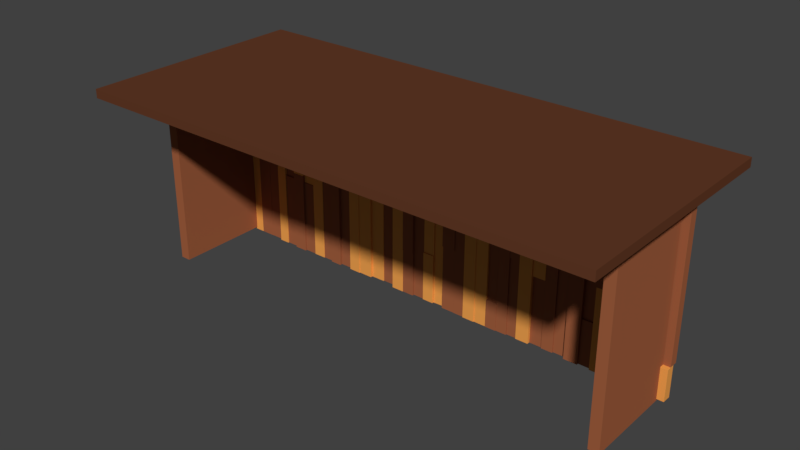 # Source: bar_desk.blend  (saved by Blender 2.79.0; exported with 4.5.12 LTS)
import bpy
from mathutils import Matrix  # noqa: F401  (used for matrix-valued properties, if any)

bpy.ops.wm.read_factory_settings(use_empty=True)
scene = bpy.context.scene
scene.name = 'Scene'

# ---- collections
col_collection_1 = bpy.data.collections.new('Collection 1'); scene.collection.children.link(col_collection_1)

# ---- materials (node trees are filled in below, after node groups)
mat_material_002 = bpy.data.materials.new('Material.002')
mat_material_002.alpha_threshold = 0.0
mat_material_002.use_transparent_shadow = False
mat_material_002.diffuse_color = (0.3603, 0.115, 0.04962, 1.0)
mat_material_002.roughness = 0.5
mat_material_004 = bpy.data.materials.new('Material.004')
mat_material_004.alpha_threshold = 0.0
mat_material_004.use_transparent_shadow = False
mat_material_004.diffuse_color = (0.1237, 0.04231, 0.0196, 1.0)
mat_material_004.roughness = 0.5
mat_material_001 = bpy.data.materials.new('Material.001')
mat_material_001.alpha_threshold = 0.0
mat_material_001.use_transparent_shadow = False
mat_material_001.diffuse_color = (0.8923, 0.3653, 0.07892, 1.0)
mat_material_001.roughness = 0.5

# ---- material node trees

# ---- world
world_world = bpy.data.worlds.new('World'); scene.world = world_world
world_world.color = (0.05088, 0.05088, 0.05088)
world_world.use_sun_shadow = False
world_world.sun_shadow_jitter_overblur = 0.0
world_world.cycles.sampling_method = 'MANUAL'

# ---- meshes
me_cube_016 = bpy.data.meshes.new('Cube.016')
me_cube_016.from_pydata([(-1.0, -1.0, -1.0), (-1.0, -1.0, 1.0), (-1.0, 1.0, -1.0), (-1.0, 1.0, 1.0), (1.0, -1.0, -1.0), (1.0, -1.0, 1.0), (1.0, 1.0, -1.0), (1.0, 1.0, 1.0)], [], [(0, 1, 3, 2), (2, 3, 7, 6), (6, 7, 5, 4), (4, 5, 1, 0), (2, 6, 4, 0), (7, 3, 1, 5)])
me_cube_016.materials.append(mat_material_002)
me_cube_016.use_remesh_preserve_volume = False
me_cube_016.use_remesh_preserve_attributes = False
me_cube_016.use_mirror_vertex_groups = False
me_cube_016.update()
me_cube_015 = bpy.data.meshes.new('Cube.015')
me_cube_015.from_pydata([(-1.0, -1.0, -1.0), (-1.0, -1.0, 1.0), (-1.0, 1.0, -1.0), (-1.0, 1.0, 1.0), (1.0, -1.0, -1.0), (1.0, -1.0, 1.0), (1.0, 1.0, -1.0), (1.0, 1.0, 1.0)], [], [(0, 1, 3, 2), (2, 3, 7, 6), (6, 7, 5, 4), (4, 5, 1, 0), (2, 6, 4, 0), (7, 3, 1, 5)])
me_cube_015.materials.append(mat_material_002)
me_cube_015.use_remesh_preserve_volume = False
me_cube_015.use_remesh_preserve_attributes = False
me_cube_015.use_mirror_vertex_groups = False
me_cube_015.update()
me_cube_004 = bpy.data.meshes.new('Cube.004')
me_cube_004.from_pydata([(-1.0, -1.0, -1.0), (-1.0, -1.0, 1.0), (-1.0, 1.0, -1.0), (-1.0, 1.0, 1.0), (1.0, -1.0, -1.0), (1.0, -1.0, 1.0), (1.0, 1.0, -1.0), (1.0, 1.0, 1.0)], [], [(0, 1, 3, 2), (2, 3, 7, 6), (6, 7, 5, 4), (4, 5, 1, 0), (2, 6, 4, 0), (7, 3, 1, 5)])
me_cube_004.materials.append(mat_material_004)
me_cube_004.use_remesh_preserve_volume = False
me_cube_004.use_remesh_preserve_attributes = False
me_cube_004.use_mirror_vertex_groups = False
me_cube_004.update()
me_cube_003 = bpy.data.meshes.new('Cube.003')
me_cube_003.from_pydata([(-0.2799, 1.235, 2.15), (-0.2799, 1.232, 1.707), (-0.1375, 1.232, 1.707), (-0.1375, 1.235, 2.15), (-0.2799, 1.23, 1.707), (-0.2799, 1.218, -0.2103), (-0.1375, 1.218, -0.2103), (-0.1375, 1.23, 1.707), (-0.1375, 1.238, 2.15), (-0.1375, 1.23, 0.9463), (0.02352, 1.23, 0.9463), (0.02352, 1.238, 2.15), (-0.1375, 1.214, 0.9464), (-0.1375, 1.207, -0.2102), (0.02352, 1.207, -0.2102), (0.02352, 1.214, 0.9464), (0.02352, 1.242, 2.15), (0.02352, 1.24, 1.716), (0.2018, 1.24, 1.716), (0.2018, 1.242, 2.15), (0.02352, 1.219, 1.716), (0.02352, 1.207, -0.2102), (0.2018, 1.207, -0.2102), (0.2018, 1.219, 1.716), (0.2018, 1.186, 2.15), (0.2018, 1.18, 1.177), (0.3658, 1.18, 1.177), (0.3658, 1.186, 2.15), (0.2018, 1.219, 1.176), (0.2018, 1.21, -0.2103), (0.3658, 1.21, -0.2103), (0.3658, 1.219, 1.176), (0.3658, 1.189, 2.15), (0.3658, 1.181, 0.8507), (0.4932, 1.181, 0.8507), (0.4932, 1.189, 2.15), (0.3658, 1.193, 0.8506), (0.3658, 1.186, -0.2101), (0.4932, 1.186, -0.2101), (0.4932, 1.193, 0.8506), (0.4932, 1.228, 2.15), (0.4932, 1.219, 0.7171), (0.648, 1.219, 0.7171), (0.648, 1.228, 2.15), (0.4932, 1.204, 0.7172), (0.4932, 1.198, -0.2102), (0.648, 1.198, -0.2102), (0.648, 1.204, 0.7172), (0.648, 1.191, 2.15), (0.648, 1.183, 0.8019), (0.8058, 1.183, 0.8019), (0.8058, 1.191, 2.15), (0.648, 1.181, 0.8019), (0.648, 1.175, -0.21), (0.8058, 1.175, -0.21), (0.8058, 1.181, 0.8019), (0.8058, 1.22, 2.15), (0.8058, 1.212, 0.712), (0.9561, 1.212, 0.712), (0.9561, 1.22, 2.15), (0.8058, 1.204, 0.7121), (0.8058, 1.199, -0.2102), (0.9561, 1.199, -0.2102), (0.9561, 1.204, 0.7121), (0.9561, 1.195, 2.15), (0.9561, 1.187, 0.8906), (1.109, 1.187, 0.8906), (1.109, 1.195, 2.15), (0.9561, 1.2, 0.8905), (0.9561, 1.193, -0.2102), (1.109, 1.193, -0.2102), (1.109, 1.2, 0.8905), (1.109, 1.221, 2.15), (1.109, 1.213, 0.8216), (1.246, 1.213, 0.8216), (1.246, 1.221, 2.15), (1.109, 1.207, 0.8216), (1.109, 1.2, -0.2102), (1.246, 1.2, -0.2102), (1.246, 1.207, 0.8216), (1.246, 1.226, 2.15), (1.246, 1.221, 1.377), (1.387, 1.221, 1.377), (1.387, 1.226, 2.15), (1.246, 1.188, 1.377), (1.246, 1.179, -0.2101), (1.387, 1.179, -0.2101), (1.387, 1.188, 1.377), (1.387, 1.182, 2.15), (1.387, 1.174, 0.8257), (1.544, 1.174, 0.8257), (1.544, 1.182, 2.15), (1.387, 1.218, 0.8254), (1.387, 1.212, -0.2103), (1.544, 1.212, -0.2103), (1.544, 1.218, 0.8254), (1.544, 1.207, 2.15), (1.544, 1.203, 1.536), (1.69, 1.203, 1.536), (1.69, 1.207, 2.15), (1.544, 1.196, 1.537), (1.544, 1.185, -0.2101), (1.69, 1.185, -0.2101), (1.69, 1.196, 1.537), (1.69, 1.201, 2.15), (1.69, 1.193, 0.868), (1.867, 1.193, 0.868), (1.867, 1.201, 2.15), (1.69, 1.2, 0.8679), (1.69, 1.193, -0.2102), (1.867, 1.193, -0.2102), (1.867, 1.2, 0.8679), (1.867, 1.227, 2.15), (1.867, 1.224, 1.589), (2.041, 1.224, 1.589), (2.041, 1.227, 2.15), (1.867, 1.232, 1.589), (1.867, 1.221, -0.2103), (2.041, 1.221, -0.2103), (2.041, 1.232, 1.589), (2.041, 1.244, 2.15), (2.041, 1.235, 0.8266), (2.216, 1.235, 0.8266), (2.216, 1.244, 2.15), (2.041, 1.237, 0.8266), (2.041, 1.231, -0.2104), (2.216, 1.231, -0.2104), (2.216, 1.237, 0.8266), (2.216, 1.198, 2.15), (2.216, 1.192, 1.212), (2.37, 1.192, 1.212), (2.37, 1.198, 2.15), (2.216, 1.186, 1.212), (2.216, 1.177, -0.2101), (2.37, 1.177, -0.2101), (2.37, 1.186, 1.212), (2.37, 1.187, 2.15), (2.37, 1.176, 0.3378), (2.516, 1.176, 0.3378), (2.516, 1.187, 2.15), (2.37, 1.184, 0.3378), (2.37, 1.18, -0.2101), (2.516, 1.18, -0.2101), (2.516, 1.184, 0.3378), (2.516, 1.189, 2.15), (2.516, 1.183, 1.147), (2.657, 1.183, 1.147), (2.657, 1.189, 2.15), (2.516, 1.213, 1.147), (2.516, 1.204, -0.2102), (2.657, 1.204, -0.2102), (2.657, 1.213, 1.147), (2.657, 1.218, 2.15), (2.657, 1.207, 0.3976), (2.798, 1.207, 0.3976), (2.798, 1.218, 2.15), (2.657, 1.195, 0.3977), (2.657, 1.192, -0.2101), (2.798, 1.192, -0.2101), (2.798, 1.195, 0.3977), (2.798, 1.213, 2.15), (2.798, 1.208, 1.431), (2.942, 1.208, 1.431), (2.942, 1.213, 2.15), (2.798, 1.233, 1.431), (2.799, 1.213, -0.2103), (2.943, 1.218, -0.2103), (2.942, 1.228, 1.431), (2.942, 1.182, 2.15), (2.942, 1.172, 0.5844), (3.107, 1.172, 0.5844), (3.107, 1.182, 2.15), (2.942, 1.186, 0.5843), (2.942, 1.181, -0.2101), (3.107, 1.181, -0.2101), (3.107, 1.186, 0.5843), (3.107, 1.241, 2.15), (3.107, 1.234, 0.9904), (3.243, 1.234, 0.9904), (3.243, 1.241, 2.15), (3.107, 1.186, 0.9907), (3.107, 1.178, -0.2101), (3.243, 1.178, -0.2101), (3.243, 1.186, 0.9907), (3.243, 1.184, 2.15), (3.243, 1.178, 1.083), (3.396, 1.178, 1.083), (3.396, 1.184, 2.15), (3.243, 1.176, 1.083), (3.243, 1.168, -0.21), (3.396, 1.168, -0.21), (3.396, 1.176, 1.083), (3.396, 1.199, 2.15), (3.396, 1.193, 1.284), (3.55, 1.193, 1.284), (3.55, 1.199, 2.15), (3.396, 1.185, 1.284), (3.396, 1.176, -0.2101), (3.55, 1.176, -0.2101), (3.55, 1.185, 1.284), (3.55, 1.215, 2.15), (3.55, 1.202, 0.1314), (3.687, 1.202, 0.1314), (3.687, 1.215, 2.15), (3.55, 1.173, 0.1315), (3.55, 1.171, -0.21), (3.687, 1.171, -0.21), (3.687, 1.173, 0.1315), (3.687, 1.246, 2.15), (3.687, 1.244, 1.782), (3.823, 1.244, 1.782), (3.823, 1.246, 2.15), (3.687, 1.191, 1.783), (3.687, 1.179, -0.2101), (3.823, 1.179, -0.2101), (3.823, 1.191, 1.783), (3.823, 1.197, 2.15), (3.823, 1.189, 0.7432), (3.946, 1.189, 0.7432), (3.946, 1.197, 2.15), (3.823, 1.201, 0.7431), (3.823, 1.195, -0.2102), (3.946, 1.195, -0.2102), (3.946, 1.201, 0.7431), (3.946, 1.218, 2.15), (3.946, 1.212, 1.143), (4.106, 1.212, 1.143), (4.106, 1.218, 2.15), (3.946, 1.191, 1.143), (3.946, 1.183, -0.2101), (4.106, 1.183, -0.2101), (4.106, 1.191, 1.143), (4.106, 1.213, 2.15), (4.106, 1.203, 0.6199), (4.262, 1.203, 0.6199), (4.262, 1.213, 2.15), (4.106, 1.224, 0.6198), (4.106, 1.219, -0.2103), (4.262, 1.219, -0.2103), (4.262, 1.224, 0.6198), (4.262, 1.238, 2.15), (4.262, 1.235, 1.636), (4.403, 1.235, 1.636), (4.403, 1.238, 2.15), (4.262, 1.216, 1.636), (4.262, 1.205, -0.2102), (4.403, 1.205, -0.2102), (4.403, 1.216, 1.636), (4.403, 1.233, 2.15), (4.403, 1.225, 0.9567), (4.553, 1.225, 0.9567), (4.553, 1.233, 2.15), (4.403, 1.23, 0.9566), (4.403, 1.223, -0.2103), (4.553, 1.223, -0.2103), (4.553, 1.23, 0.9566), (4.553, 1.211, 2.15), (4.553, 1.205, 1.131), (4.724, 1.205, 1.131), (4.724, 1.211, 2.15), (4.553, 1.193, 1.131), (4.553, 1.184, -0.2101), (4.724, 1.184, -0.2101), (4.724, 1.193, 1.131), (4.724, 1.241, 2.15), (4.724, 1.23, 0.3369), (4.867, 1.23, 0.3369), (4.867, 1.241, 2.15), (4.724, 1.211, 0.337), (4.724, 1.207, -0.2102), (4.867, 1.207, -0.2102), (4.867, 1.211, 0.337), (4.867, 1.19, 2.15), (4.867, 1.181, 0.7796), (5.008, 1.181, 0.7796), (5.008, 1.19, 2.15), (4.867, 1.189, 0.7795), (4.867, 1.183, -0.2101), (5.008, 1.183, -0.2101), (5.008, 1.189, 0.7795), (5.008, 1.193, 2.15), (5.008, 1.183, 0.4315), (5.157, 1.183, 0.4315), (5.157, 1.193, 2.15), (5.008, 1.22, 0.4313), (5.008, 1.216, -0.2103), (5.157, 1.216, -0.2103), (5.157, 1.22, 0.4313), (5.157, 1.247, 2.15), (5.157, 1.241, 1.239), (5.298, 1.241, 1.239), (5.298, 1.247, 2.15), (5.157, 1.232, 1.239), (5.157, 1.223, -0.2103), (5.298, 1.223, -0.2103), (5.298, 1.232, 1.239), (5.298, 1.192, 2.15), (5.298, 1.181, 0.3612), (5.427, 1.181, 0.3612), (5.427, 1.192, 2.15), (5.298, 1.185, 0.3611), (5.298, 1.182, -0.2101), (5.427, 1.182, -0.2101), (5.427, 1.185, 0.3611), (5.427, 1.242, 2.15), (5.427, 1.237, 1.266), (5.599, 1.237, 1.266), (5.599, 1.242, 2.15), (5.427, 1.217, 1.266), (5.427, 1.208, -0.2103), (5.599, 1.208, -0.2103), (5.599, 1.217, 1.266), (5.599, 1.242, 2.15), (5.599, 1.23, 0.1724), (5.733, 1.23, 0.1724), (5.733, 1.242, 2.15), (5.599, 1.177, 0.1728), (5.599, 1.175, -0.21), (5.733, 1.175, -0.21), (5.733, 1.177, 0.1728)], [], [(0, 1, 2, 3), (4, 5, 6, 7), (8, 9, 10, 11), (12, 13, 14, 15), (16, 17, 18, 19), (20, 21, 22, 23), (24, 25, 26, 27), (28, 29, 30, 31), (32, 33, 34, 35), (36, 37, 38, 39), (40, 41, 42, 43), (44, 45, 46, 47), (48, 49, 50, 51), (52, 53, 54, 55), (56, 57, 58, 59), (60, 61, 62, 63), (64, 65, 66, 67), (68, 69, 70, 71), (72, 73, 74, 75), (76, 77, 78, 79), (80, 81, 82, 83), (84, 85, 86, 87), (88, 89, 90, 91), (92, 93, 94, 95), (96, 97, 98, 99), (100, 101, 102, 103), (104, 105, 106, 107), (108, 109, 110, 111), (112, 113, 114, 115), (116, 117, 118, 119), (120, 121, 122, 123), (124, 125, 126, 127), (128, 129, 130, 131), (132, 133, 134, 135), (136, 137, 138, 139), (140, 141, 142, 143), (144, 145, 146, 147), (148, 149, 150, 151), (152, 153, 154, 155), (156, 157, 158, 159), (160, 161, 162, 163), (164, 165, 166, 167), (168, 169, 170, 171), (172, 173, 174, 175), (176, 177, 178, 179), (180, 181, 182, 183), (184, 185, 186, 187), (188, 189, 190, 191), (192, 193, 194, 195), (196, 197, 198, 199), (200, 201, 202, 203), (204, 205, 206, 207), (208, 209, 210, 211), (212, 213, 214, 215), (216, 217, 218, 219), (220, 221, 222, 223), (224, 225, 226, 227), (228, 229, 230, 231), (232, 233, 234, 235), (236, 237, 238, 239), (240, 241, 242, 243), (244, 245, 246, 247), (248, 249, 250, 251), (252, 253, 254, 255), (256, 257, 258, 259), (260, 261, 262, 263), (264, 265, 266, 267), (268, 269, 270, 271), (272, 273, 274, 275), (276, 277, 278, 279), (280, 281, 282, 283), (284, 285, 286, 287), (288, 289, 290, 291), (292, 293, 294, 295), (296, 297, 298, 299), (300, 301, 302, 303), (304, 305, 306, 307), (308, 309, 310, 311), (312, 313, 314, 315), (316, 317, 318, 319)])
me_cube_003.polygons.foreach_set('material_index', [1, 1, 1, 0, 0, 1, 1, 1, 1, 0, 1, 1, 0, 1, 0, 1, 1, 0, 1, 1, 1, 1, 1, 1, 1, 0, 0, 0, 1, 0, 0, 1, 1, 0, 1, 1, 1, 1, 0, 0, 1, 0, 1, 1, 0, 1, 0, 0, 1, 0, 1, 1, 1, 1, 1, 1, 1, 0, 0, 1, 1, 1, 0, 1, 0, 1, 1, 1, 1, 0, 0, 1, 0, 1, 1, 1, 1, 1, 1, 0])
me_cube_003.materials.append(mat_material_001)
me_cube_003.materials.append(mat_material_002)
me_cube_003.use_remesh_preserve_volume = False
me_cube_003.use_remesh_preserve_attributes = False
me_cube_003.use_mirror_vertex_groups = False
me_cube_003.update()

# ---- objects
ob_cube_002 = bpy.data.objects.new('Cube.002', me_cube_016)
ob_cube_001 = bpy.data.objects.new('Cube.001', me_cube_015)
ob_cube = bpy.data.objects.new('Cube', me_cube_004)
ob_plancher = bpy.data.objects.new('Plancher', me_cube_003)

# ---- transforms, parenting, visibility, modifiers, constraints
ob_cube_002.location = (5.293, -2.018, 1.174)
ob_cube_002.scale = (-0.063, 0.5725, 1.161)
ob_cube_002.lineart.crease_threshold = 0.0
ob_cube_001.location = (-0.4479, -2.033, 1.216)
ob_cube_001.scale = (-0.06285, 0.5725, 1.161)
ob_cube_001.lineart.crease_threshold = 0.0
ob_cube.location = (2.437, -1.974, 2.35)
ob_cube.scale = (3.145, 1.416, -0.05356)
ob_cube.lineart.crease_threshold = 0.0
ob_plancher.location = (-0.2946, -2.67, 0.2413)
ob_plancher.lineart.crease_threshold = 0.0
_m = ob_plancher.modifiers.new('Solidify', 'SOLIDIFY')
_m.thickness = 0.11
_m.nonmanifold_thickness_mode = 'FIXED'
_m.nonmanifold_merge_threshold = 0.0003
_m = ob_plancher.modifiers.new('Bevel', 'BEVEL')
_m.width = 0.001
_m.width_pct = 0.001
_m.limit_method = 'NONE'
_m.spread = 0.0

# ---- collection membership
col_collection_1.objects.link(ob_cube_002)
col_collection_1.objects.link(ob_cube_001)
col_collection_1.objects.link(ob_cube)
col_collection_1.objects.link(ob_plancher)

# ---- scene / render settings (as saved in the file)
scene.frame_start = 1; scene.frame_end = 250; scene.frame_set(1)
scene.render.engine = 'BLENDER_EEVEE_NEXT'
scene.render.resolution_percentage = 50
scene.render.dither_intensity = 0.0
scene.render.simplify_subdivision_render = 5
scene.cycles.use_denoising = False
scene.cycles.samples = 128
scene.cycles.sampling_pattern = 'TABULATED_SOBOL'
scene.cycles.use_adaptive_sampling = False
scene.cycles.use_light_tree = False
scene.cycles.blur_glossy = 0.0
scene.cycles.sample_clamp_indirect = 0.0
scene.view_settings.view_transform = 'Standard'
bpy.context.view_layer.update()

# ---- added for rendering (the .blend has no active camera and no usable light): camera, sun
cam_auto = bpy.data.cameras.new('AutoCamera')
cam_auto.lens = 50.0
cam_auto.sensor_width = 36.0
cam_auto.clip_end = 1000.0
ob_auto_camera = bpy.data.objects.new('AutoCamera', cam_auto)
scene.collection.objects.link(ob_auto_camera)
ob_auto_camera.location = (9.19167, -10.0805, 6.61229)
ob_auto_camera.rotation_euler = (1.09748, -7.21219e-08, 0.694738)
scene.camera = ob_auto_camera
light_auto_sun = bpy.data.lights.new('AutoSun', 'SUN')
light_auto_sun.energy = 3.0
light_auto_sun.angle = 0.0523599
ob_auto_sun = bpy.data.objects.new('AutoSun', light_auto_sun)
scene.collection.objects.link(ob_auto_sun)
ob_auto_sun.rotation_euler = (0.872665, 0.174533, 0.523599)
bpy.context.view_layer.update()
